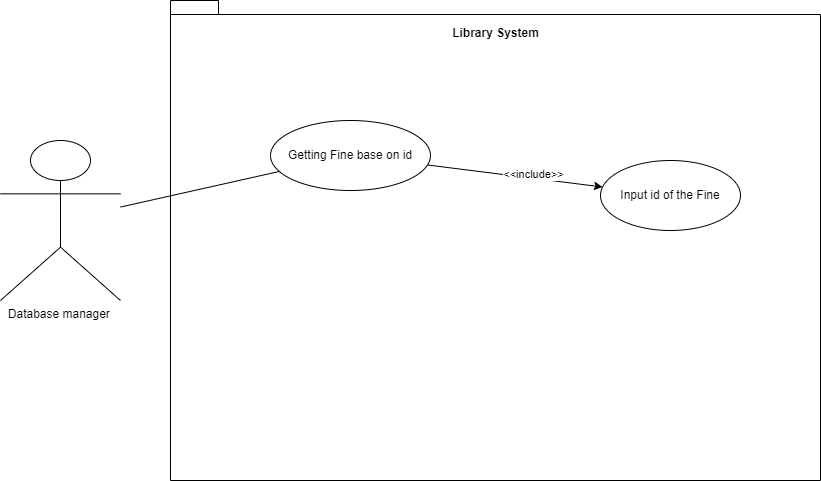

The diagram above was exported from draw.io. Its source (the exported page's mxGraphModel, read from the mxfile embedded in the PNG):
<mxGraphModel dx="1633" dy="758" grid="1" gridSize="10" guides="1" tooltips="1" connect="1" arrows="1" fold="1" page="1" pageScale="1" pageWidth="850" pageHeight="1100" math="0" shadow="0">
  <root>
    <mxCell id="0" />
    <mxCell id="1" parent="0" />
    <mxCell id="WXUy9Tb-qTp6Tu4ZHFu8-1" value="Database manager&amp;nbsp;&lt;br&gt;" style="shape=umlActor;verticalLabelPosition=bottom;verticalAlign=top;html=1;outlineConnect=0;" vertex="1" parent="1">
      <mxGeometry x="20" y="180" width="120" height="160" as="geometry" />
    </mxCell>
    <mxCell id="WXUy9Tb-qTp6Tu4ZHFu8-3" value="" style="shape=folder;fontStyle=1;spacingTop=10;tabWidth=40;tabHeight=14;tabPosition=left;html=1;whiteSpace=wrap;" vertex="1" parent="1">
      <mxGeometry x="190" y="40" width="650" height="480" as="geometry" />
    </mxCell>
    <mxCell id="WXUy9Tb-qTp6Tu4ZHFu8-4" value="Getting Fine base on id" style="ellipse;whiteSpace=wrap;html=1;" vertex="1" parent="1">
      <mxGeometry x="290" y="160" width="160" height="70" as="geometry" />
    </mxCell>
    <mxCell id="WXUy9Tb-qTp6Tu4ZHFu8-5" value="Library System" style="text;align=center;fontStyle=1;verticalAlign=middle;spacingLeft=3;spacingRight=3;strokeColor=none;rotatable=0;points=[[0,0.5],[1,0.5]];portConstraint=eastwest;html=1;" vertex="1" parent="1">
      <mxGeometry x="475" y="60" width="80" height="26" as="geometry" />
    </mxCell>
    <mxCell id="WXUy9Tb-qTp6Tu4ZHFu8-6" value="" style="endArrow=none;html=1;rounded=0;" edge="1" parent="1" source="WXUy9Tb-qTp6Tu4ZHFu8-1" target="WXUy9Tb-qTp6Tu4ZHFu8-4">
      <mxGeometry width="50" height="50" relative="1" as="geometry">
        <mxPoint x="400" y="320" as="sourcePoint" />
        <mxPoint x="450" y="270" as="targetPoint" />
      </mxGeometry>
    </mxCell>
    <mxCell id="WXUy9Tb-qTp6Tu4ZHFu8-10" value="" style="endArrow=classic;html=1;rounded=0;" edge="1" parent="1" source="WXUy9Tb-qTp6Tu4ZHFu8-4" target="WXUy9Tb-qTp6Tu4ZHFu8-11">
      <mxGeometry width="50" height="50" relative="1" as="geometry">
        <mxPoint x="400" y="360" as="sourcePoint" />
        <mxPoint x="450" y="310" as="targetPoint" />
      </mxGeometry>
    </mxCell>
    <mxCell id="WXUy9Tb-qTp6Tu4ZHFu8-12" value="&amp;lt;&amp;lt;include&amp;gt;&amp;gt;" style="edgeLabel;html=1;align=center;verticalAlign=middle;resizable=0;points=[];" vertex="1" connectable="0" parent="WXUy9Tb-qTp6Tu4ZHFu8-10">
      <mxGeometry x="0.3581" y="-1" relative="1" as="geometry">
        <mxPoint x="-13" y="-7" as="offset" />
      </mxGeometry>
    </mxCell>
    <mxCell id="WXUy9Tb-qTp6Tu4ZHFu8-11" value="Input id of the Fine" style="ellipse;whiteSpace=wrap;html=1;" vertex="1" parent="1">
      <mxGeometry x="620" y="200" width="140" height="70" as="geometry" />
    </mxCell>
  </root>
</mxGraphModel>